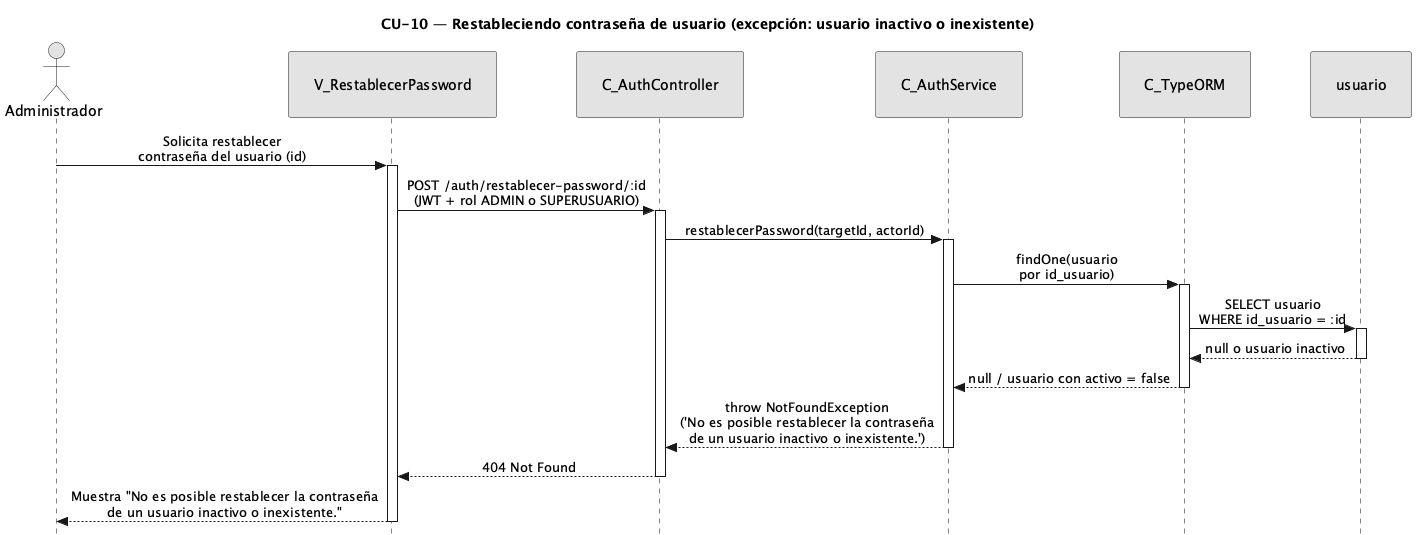

The diagram above was rendered by PlantUML. Its source (embedded in the PNG):
@startuml CU10-exc-usuario-inactivo
title CU-10 — Restableciendo contraseña de usuario (excepción: usuario inactivo o inexistente)

skinparam style strictuml
skinparam monochrome true
skinparam shadowing false
skinparam sequenceMessageAlign center
<style>
sequenceDiagram {
  participant {
    padding 25
  }
  actor {
    padding 20
  }
}
</style>
skinparam sequence {
  MessageAlign center
  LifeLineBorderColor black
}
hide footbox

actor "Administrador" as user
participant "V_RestablecerPassword" as view
participant "C_AuthController" as ctrl
participant "C_AuthService" as svc
participant "C_TypeORM" as orm
participant "usuario" as uent

user -> view : Solicita restablecer\ncontraseña del usuario (id)
activate view

view -> ctrl : POST /auth/restablecer-password/:id\n(JWT + rol ADMIN o SUPERUSUARIO)
activate ctrl

ctrl -> svc : restablecerPassword(targetId, actorId)
activate svc

svc -> orm : findOne(usuario\npor id_usuario)
activate orm

orm -> uent : SELECT usuario\nWHERE id_usuario = :id
activate uent
uent --> orm : null o usuario inactivo
deactivate uent

orm --> svc : null / usuario con activo = false
deactivate orm

svc --> ctrl : throw NotFoundException\n('No es posible restablecer la contraseña\nde un usuario inactivo o inexistente.')
deactivate svc

ctrl --> view : 404 Not Found
deactivate ctrl

view --> user : Muestra "No es posible restablecer la contraseña\nde un usuario inactivo o inexistente."
deactivate view

@enduml